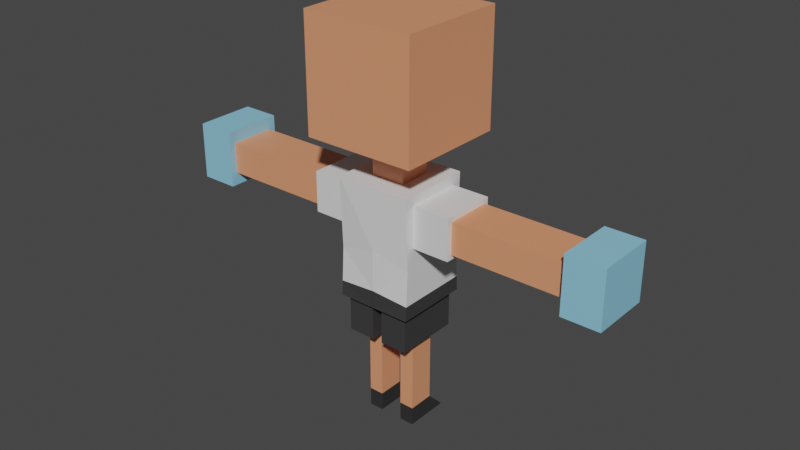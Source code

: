 # Source: baseEnemy.blend  (saved by Blender 3.6.14; exported with 4.5.12 LTS)
import bpy
from mathutils import Matrix  # noqa: F401  (used for matrix-valued properties, if any)

bpy.ops.wm.read_factory_settings(use_empty=True)
scene = bpy.context.scene
scene.name = 'Scene'

# ---- materials (node trees are filled in below, after node groups)
mat_skin = bpy.data.materials.new('skin')
mat_skin.use_transparent_shadow = False
mat_tshirt = bpy.data.materials.new('tshirt')
mat_tshirt.use_transparent_shadow = False
mat_pants = bpy.data.materials.new('pants')
mat_pants.use_transparent_shadow = False
mat_shoes = bpy.data.materials.new('shoes')
mat_shoes.use_transparent_shadow = False
mat_hand = bpy.data.materials.new('hand')
mat_hand.use_transparent_shadow = False

# ---- material node trees
mat_skin.use_nodes = True; mat_skin.node_tree.nodes.clear()
_N = mat_skin.node_tree.nodes; _L = mat_skin.node_tree.links
n0 = _N.new('ShaderNodeBsdfPrincipled'); n0.name = 'Principled BSDF'; n0.location = (10, 300)
n0.distribution = 'GGX'
n0.subsurface_method = 'RANDOM_WALK_SKIN'
n0.inputs[0].default_value = (0.8, 0.3105, 0.1604, 1.0)
n0.inputs[3].default_value = 1.45
n0.inputs[27].default_value = (0.0, 0.0, 0.0, 1.0)
n0.inputs[28].default_value = 1.0
n1 = _N.new('ShaderNodeOutputMaterial'); n1.name = 'Material Output'; n1.location = (300, 300)
_L.new(n0.outputs[0], n1.inputs[0])
n1.is_active_output = True
mat_tshirt.use_nodes = True; mat_tshirt.node_tree.nodes.clear()
_N = mat_tshirt.node_tree.nodes; _L = mat_tshirt.node_tree.links
n0 = _N.new('ShaderNodeBsdfPrincipled'); n0.name = 'Principled BSDF'; n0.location = (10, 300)
n0.distribution = 'GGX'
n0.subsurface_method = 'RANDOM_WALK_SKIN'
n0.inputs[3].default_value = 1.45
n0.inputs[27].default_value = (0.0, 0.0, 0.0, 1.0)
n0.inputs[28].default_value = 1.0
n1 = _N.new('ShaderNodeOutputMaterial'); n1.name = 'Material Output'; n1.location = (300, 300)
_L.new(n0.outputs[0], n1.inputs[0])
n1.is_active_output = True
mat_pants.use_nodes = True; mat_pants.node_tree.nodes.clear()
_N = mat_pants.node_tree.nodes; _L = mat_pants.node_tree.links
n0 = _N.new('ShaderNodeBsdfPrincipled'); n0.name = 'Principled BSDF'; n0.location = (10, 300)
n0.distribution = 'GGX'
n0.subsurface_method = 'RANDOM_WALK_SKIN'
n0.inputs[0].default_value = (0.04321, 0.04321, 0.04321, 1.0)
n0.inputs[3].default_value = 1.45
n0.inputs[27].default_value = (0.0, 0.0, 0.0, 1.0)
n0.inputs[28].default_value = 1.0
n1 = _N.new('ShaderNodeOutputMaterial'); n1.name = 'Material Output'; n1.location = (300, 300)
_L.new(n0.outputs[0], n1.inputs[0])
n1.is_active_output = True
mat_shoes.use_nodes = True; mat_shoes.node_tree.nodes.clear()
_N = mat_shoes.node_tree.nodes; _L = mat_shoes.node_tree.links
n0 = _N.new('ShaderNodeBsdfPrincipled'); n0.name = 'Principled BSDF'; n0.location = (10, 300)
n0.distribution = 'GGX'
n0.subsurface_method = 'RANDOM_WALK_SKIN'
n0.inputs[0].default_value = (0.02924, 0.02924, 0.02924, 1.0)
n0.inputs[3].default_value = 1.45
n0.inputs[27].default_value = (0.0, 0.0, 0.0, 1.0)
n0.inputs[28].default_value = 1.0
n1 = _N.new('ShaderNodeOutputMaterial'); n1.name = 'Material Output'; n1.location = (300, 300)
_L.new(n0.outputs[0], n1.inputs[0])
n1.is_active_output = True
mat_hand.use_nodes = True; mat_hand.node_tree.nodes.clear()
_N = mat_hand.node_tree.nodes; _L = mat_hand.node_tree.links
n0 = _N.new('ShaderNodeBsdfPrincipled'); n0.name = 'Principled BSDF'; n0.location = (10, 300)
n0.distribution = 'GGX'
n0.subsurface_method = 'RANDOM_WALK_SKIN'
n0.inputs[0].default_value = (0.2673, 0.6005, 0.8, 1.0)
n0.inputs[3].default_value = 1.45
n0.inputs[27].default_value = (0.0, 0.0, 0.0, 1.0)
n0.inputs[28].default_value = 1.0
n1 = _N.new('ShaderNodeOutputMaterial'); n1.name = 'Material Output'; n1.location = (300, 300)
_L.new(n0.outputs[0], n1.inputs[0])
n1.is_active_output = True

# ---- world
world_world = bpy.data.worlds.new('World'); scene.world = world_world
world_world.use_nodes = True; world_world.node_tree.nodes.clear()
_N = world_world.node_tree.nodes; _L = world_world.node_tree.links
n0 = _N.new('ShaderNodeOutputWorld'); n0.name = 'World Output'; n0.location = (300, 300)
n1 = _N.new('ShaderNodeBackground'); n1.name = 'Background'; n1.location = (10, 300)
n1.inputs[0].default_value = (0.05088, 0.05088, 0.05088, 1.0)
_L.new(n1.outputs[0], n0.inputs[0])
n0.is_active_output = True
world_world.color = (0.05088, 0.05088, 0.05088)
world_world.use_sun_shadow = False
world_world.sun_shadow_jitter_overblur = 0.0

# ---- meshes
me_cube = bpy.data.meshes.new('Cube')
me_cube.from_pydata([(-0.8655, -0.8655, -4.6), (-0.4475, -0.4475, -1.4), (-0.8655, 0.8655, -4.6), (-0.4475, 0.4475, -1.4), (-1.0, -0.7404, -1.66), (-1.0, 0.7404, -1.66), (-0.4475, -0.4475, -0.4), (-0.4475, 0.4475, -0.4), (-1.477, -1.477, -0.4), (-1.477, 1.477, -0.4), (-1.477, -1.477, 2.6), (-1.477, 1.477, 2.6), (-1.0, -0.7404, -2.74), (-1.0, 0.7404, -2.74), (-1.0, -0.9234, -3.299), (-1.0, -1.0, -1.4), (-1.0, 1.0, -1.4), (-1.0, 0.9234, -3.299), (-2.0, -0.6128, -2.613), (-2.0, -0.6128, -1.787), (-2.0, 0.6128, -1.787), (-2.0, 0.6128, -2.613), (-2.0, -0.7404, -2.74), (-2.0, -0.7404, -1.66), (-2.0, 0.7404, -1.66), (-2.0, 0.7404, -2.74), (-5.0, -0.6128, -2.613), (-5.0, -0.6128, -1.787), (-5.0, 0.6128, -1.787), (-5.0, 0.6128, -2.613), (-5.0, -0.7967, -2.951), (-5.0, -0.7967, -1.449), (-5.0, 0.7967, -1.449), (-5.0, 0.7967, -2.951), (-6.0, -0.6148, -2.769), (-6.0, -0.6148, -1.631), (-6.0, 0.6148, -1.631), (-6.0, 0.6148, -2.769), (-6.0, -0.7967, -2.951), (-6.0, -0.7967, -1.449), (-6.0, 0.7967, -1.449), (-6.0, 0.7967, -2.951), (-0.1345, 0.8655, -4.6), (0.0, 1.0, -1.4), (-0.1345, -0.8655, -4.6), (0.0, -1.0, -1.4), (0.0, 0.4475, -1.4), (0.0, -0.4475, -1.4), (0.0, 0.4475, -0.4), (0.0, -0.4475, -0.4), (0.0, 1.477, -0.4), (0.0, -1.477, -0.4), (0.0, 1.477, 2.6), (0.0, -1.477, 2.6), (0.0, -1.0, -3.032), (0.0, 1.0, -3.032), (-1.0, 1.0, -4.6), (-1.0, -1.0, -4.6), (0.0, 1.0, -4.6), (0.0, -1.0, -4.6), (-0.6954, 0.3477, -5.6), (-0.6954, -0.3477, -5.6), (-0.3046, 0.3477, -5.6), (-0.3046, -0.3477, -5.6), (-0.8655, 0.8655, -5.6), (-0.8655, -0.8655, -5.6), (-0.1345, 0.8655, -5.6), (-0.1345, -0.8655, -5.6), (-0.6954, 0.3477, -7.6), (-0.6954, -0.3477, -7.6), (-0.3046, 0.3477, -7.6), (-0.3046, -0.3477, -7.6), (-0.6954, 0.3477, -8.1), (-0.6954, -0.3477, -8.1), (-0.3046, 0.3477, -8.1), (-0.3046, -0.3477, -8.1), (-0.3046, 0.3477, -7.6), (-0.6954, 0.3477, -7.6), (-0.3046, 0.8477, -8.1), (-0.6954, 0.8477, -8.1), (-1.0, 0.977, -4.21), (-1.0, -0.977, -4.21), (0.0, 1.0, -4.13), (0.0, -1.0, -4.13)], [], [(4, 5, 24, 23), (54, 45, 15, 14), (1, 3, 16, 15), (47, 1, 15, 45), (46, 3, 7, 48), (3, 1, 6, 7), (7, 6, 8, 9), (48, 7, 9, 50), (52, 11, 10, 53), (50, 9, 11, 52), (9, 8, 10, 11), (83, 54, 14, 81), (81, 14, 17, 80), (4, 12, 14, 15), (5, 4, 15, 16), (13, 5, 16, 17), (12, 13, 17, 14), (20, 21, 29, 28), (5, 13, 25, 24), (12, 4, 23, 22), (13, 12, 22, 25), (19, 18, 22, 23), (20, 19, 23, 24), (21, 20, 24, 25), (18, 21, 25, 22), (28, 29, 33, 32), (18, 19, 27, 26), (21, 18, 26, 29), (19, 20, 28, 27), (33, 30, 38, 41), (26, 27, 31, 30), (29, 26, 30, 33), (27, 28, 32, 31), (34, 35, 36, 37), (31, 32, 40, 39), (32, 33, 41, 40), (30, 31, 39, 38), (35, 34, 38, 39), (36, 35, 39, 40), (37, 36, 40, 41), (34, 37, 41, 38), (80, 17, 55, 82), (6, 49, 51, 8), (8, 51, 53, 10), (3, 46, 43, 16), (1, 47, 49, 6), (2, 42, 66, 64), (17, 16, 43, 55), (2, 0, 57, 56), (42, 2, 56, 58), (0, 44, 59, 57), (44, 42, 58, 59), (63, 61, 69, 71), (44, 0, 65, 67), (0, 2, 64, 65), (42, 44, 67, 66), (60, 61, 65, 64), (62, 60, 64, 66), (61, 63, 67, 65), (63, 62, 66, 67), (70, 71, 75, 74), (61, 60, 68, 69), (62, 63, 71, 70), (60, 62, 70, 68), (72, 74, 75, 73), (74, 72, 79, 78), (71, 69, 73, 75), (69, 68, 72, 73), (77, 76, 78, 79), (72, 68, 77, 79), (68, 70, 76, 77), (70, 74, 78, 76), (56, 80, 82, 58), (57, 81, 80, 56), (59, 83, 81, 57)])
me_cube.polygons.foreach_set('material_index', [1, 1, 1, 1, 0, 0, 0, 0, 0, 0, 0, 1, 1, 1, 1, 1, 1, 0, 1, 1, 1, 1, 1, 1, 1, 4, 0, 0, 0, 4, 4, 4, 4, 4, 4, 4, 4, 4, 4, 4, 4, 1, 0, 0, 1, 0, 2, 1, 2, 2, 2, 2, 0, 2, 2, 2, 2, 2, 2, 2, 3, 0, 0, 0, 3, 3, 3, 3, 3, 3, 0, 3, 2, 2, 2])
_uv = me_cube.uv_layers.new(name='UVMap')
_uv.uv.foreach_set('vector', [0.6047, 0.03245, 0.6047, 0.2175, 0.6047, 0.2175, 0.6047, 0.03245, 0.4975, 0.875, 0.625, 0.875, 0.625, 1.0, 0.4767, 1.0, 0.8059, 0.6809, 0.8059, 0.5691, 0.875, 0.5, 0.875, 0.75, 0.75, 0.6809, 0.8059, 0.6809, 0.875, 0.75, 0.75, 0.75, 0.75, 0.5691, 0.8059, 0.5691, 0.8059, 0.5691, 0.75, 0.5691, 0.8059, 0.5691, 0.8059, 0.6809, 0.8059, 0.6809, 0.8059, 0.5691, 0.8059, 0.5691, 0.8059, 0.6809, 0.8059, 0.6809, 0.8059, 0.5691, 0.75, 0.5691, 0.8059, 0.5691, 0.8059, 0.5691, 0.75, 0.5691, 0.75, 0.5691, 0.8059, 0.5691, 0.8059, 0.6809, 0.75, 0.6809, 0.75, 0.5691, 0.8059, 0.5691, 0.8059, 0.5691, 0.75, 0.5691, 0.8059, 0.5691, 0.8059, 0.6809, 0.8059, 0.6809, 0.8059, 0.5691, 0.4117, 0.875, 0.4975, 0.875, 0.4767, 1.0, 0.4055, 1.0, 0.4055, 0.002872, 0.4767, 0.009574, 0.4767, 0.2404, 0.4055, 0.2471, 0.6047, 0.03245, 0.5203, 0.03245, 0.4767, 0.009574, 0.625, 0.0, 0.6047, 0.2175, 0.6047, 0.03245, 0.625, 0.0, 0.625, 0.25, 0.5203, 0.2175, 0.6047, 0.2175, 0.625, 0.25, 0.4767, 0.2404, 0.5203, 0.03245, 0.5203, 0.2175, 0.4767, 0.2404, 0.4767, 0.009574, 0.5948, 0.2016, 0.5302, 0.2016, 0.5302, 0.2016, 0.5948, 0.2016, 0.6047, 0.2175, 0.5203, 0.2175, 0.5203, 0.2175, 0.6047, 0.2175, 0.5203, 0.03245, 0.6047, 0.03245, 0.6047, 0.03245, 0.5203, 0.03245, 0.5203, 0.2175, 0.5203, 0.03245, 0.5203, 0.03245, 0.5203, 0.2175, 0.5948, 0.0484, 0.5302, 0.0484, 0.5203, 0.03245, 0.6047, 0.03245, 0.5948, 0.2016, 0.5948, 0.0484, 0.6047, 0.03245, 0.6047, 0.2175, 0.5302, 0.2016, 0.5948, 0.2016, 0.6047, 0.2175, 0.5203, 0.2175, 0.5302, 0.0484, 0.5302, 0.2016, 0.5203, 0.2175, 0.5203, 0.03245, 0.5948, 0.2016, 0.5302, 0.2016, 0.5302, 0.2016, 0.5948, 0.2016, 0.5302, 0.0484, 0.5948, 0.0484, 0.5948, 0.0484, 0.5302, 0.0484, 0.5302, 0.2016, 0.5302, 0.0484, 0.5302, 0.0484, 0.5302, 0.2016, 0.5948, 0.0484, 0.5948, 0.2016, 0.5948, 0.2016, 0.5948, 0.0484, 0.5302, 0.2016, 0.5302, 0.0484, 0.5302, 0.0484, 0.5302, 0.2016, 0.5302, 0.0484, 0.5948, 0.0484, 0.5948, 0.0484, 0.5302, 0.0484, 0.5302, 0.2016, 0.5302, 0.0484, 0.5302, 0.0484, 0.5302, 0.2016, 0.5948, 0.0484, 0.5948, 0.2016, 0.5948, 0.2016, 0.5948, 0.0484, 0.5381, 0.06588, 0.5869, 0.06588, 0.5869, 0.1841, 0.5381, 0.1841, 0.5948, 0.0484, 0.5948, 0.2016, 0.5948, 0.2016, 0.5948, 0.0484, 0.5948, 0.2016, 0.5302, 0.2016, 0.5302, 0.2016, 0.5948, 0.2016, 0.5302, 0.0484, 0.5948, 0.0484, 0.5948, 0.0484, 0.5302, 0.0484, 0.5869, 0.06588, 0.5381, 0.06588, 0.5302, 0.0484, 0.5948, 0.0484, 0.5869, 0.1841, 0.5869, 0.06588, 0.5948, 0.0484, 0.5948, 0.2016, 0.5381, 0.1841, 0.5869, 0.1841, 0.5948, 0.2016, 0.5302, 0.2016, 0.5381, 0.06588, 0.5381, 0.1841, 0.5302, 0.2016, 0.5302, 0.0484, 0.4055, 0.2471, 0.4767, 0.2404, 0.4975, 0.375, 0.4117, 0.375, 0.8059, 0.6809, 0.75, 0.6809, 0.75, 0.6809, 0.8059, 0.6809, 0.8059, 0.6809, 0.75, 0.6809, 0.75, 0.6809, 0.8059, 0.6809, 0.8059, 0.5691, 0.75, 0.5691, 0.75, 0.5, 0.875, 0.5, 0.8059, 0.6809, 0.75, 0.6809, 0.75, 0.6809, 0.8059, 0.6809, 0.1418, 0.5168, 0.2332, 0.5168, 0.2332, 0.5168, 0.1418, 0.5168, 0.4767, 0.2404, 0.625, 0.25, 0.625, 0.375, 0.4975, 0.375, 0.1418, 0.5168, 0.1418, 0.7332, 0.125, 0.75, 0.125, 0.5, 0.2332, 0.5168, 0.1418, 0.5168, 0.125, 0.5, 0.25, 0.5, 0.1418, 0.7332, 0.2332, 0.7332, 0.25, 0.75, 0.125, 0.75, 0.2332, 0.7332, 0.2332, 0.5168, 0.25, 0.5, 0.25, 0.75, 0.2119, 0.7119, 0.1631, 0.7119, 0.1631, 0.7119, 0.2119, 0.7119, 0.2332, 0.7332, 0.1418, 0.7332, 0.1418, 0.7332, 0.2332, 0.7332, 0.1418, 0.7332, 0.1418, 0.5168, 0.1418, 0.5168, 0.1418, 0.7332, 0.2332, 0.5168, 0.2332, 0.7332, 0.2332, 0.7332, 0.2332, 0.5168, 0.1631, 0.5381, 0.1631, 0.7119, 0.1418, 0.7332, 0.1418, 0.5168, 0.2119, 0.5381, 0.1631, 0.5381, 0.1418, 0.5168, 0.2332, 0.5168, 0.1631, 0.7119, 0.2119, 0.7119, 0.2332, 0.7332, 0.1418, 0.7332, 0.2119, 0.7119, 0.2119, 0.5381, 0.2332, 0.5168, 0.2332, 0.7332, 0.2119, 0.5381, 0.2119, 0.7119, 0.2119, 0.7119, 0.2119, 0.5381, 0.1631, 0.7119, 0.1631, 0.5381, 0.1631, 0.5381, 0.1631, 0.7119, 0.2119, 0.5381, 0.2119, 0.7119, 0.2119, 0.7119, 0.2119, 0.5381, 0.1631, 0.5381, 0.2119, 0.5381, 0.2119, 0.5381, 0.1631, 0.5381, 0.1631, 0.5381, 0.2119, 0.5381, 0.2119, 0.7119, 0.1631, 0.7119, 0.2119, 0.5381, 0.1631, 0.5381, 0.1631, 0.5381, 0.2119, 0.5381, 0.2119, 0.7119, 0.1631, 0.7119, 0.1631, 0.7119, 0.2119, 0.7119, 0.1631, 0.7119, 0.1631, 0.5381, 0.1631, 0.5381, 0.1631, 0.7119, 0.1631, 0.5381, 0.2119, 0.5381, 0.2119, 0.5381, 0.1631, 0.5381, 0.1631, 0.5381, 0.1631, 0.5381, 0.1631, 0.5381, 0.1631, 0.5381, 0.1631, 0.5381, 0.2119, 0.5381, 0.2119, 0.5381, 0.1631, 0.5381, 0.2119, 0.5381, 0.2119, 0.5381, 0.2119, 0.5381, 0.2119, 0.5381, 0.375, 0.25, 0.4055, 0.2471, 0.4117, 0.375, 0.375, 0.375, 0.375, 0.0, 0.4055, 0.002872, 0.4055, 0.2471, 0.375, 0.25, 0.375, 0.875, 0.4117, 0.875, 0.4055, 1.0, 0.375, 1.0])
me_cube.materials.append(mat_skin)
me_cube.materials.append(mat_tshirt)
me_cube.materials.append(mat_pants)
me_cube.materials.append(mat_shoes)
me_cube.materials.append(mat_hand)
me_cube.update()
arm_armature = bpy.data.armatures.new('Armature')  # bones are not reproduced

# ---- objects
ob_cube_001 = bpy.data.objects.new('Cube.001', me_cube)
ob_enemibones = bpy.data.objects.new('enemiBones', arm_armature)

# ---- transforms, parenting, visibility, modifiers, constraints
ob_cube_001.parent = ob_enemibones
ob_cube_001.matrix_parent_inverse = Matrix(((3.333, -0.0, 0.0, -0.0), (-0.0, 3.333, -0.0, 0.0), (0.0, -0.0, 3.333, -2.333), (-0.0, 0.0, -0.0, 1.0)))
ob_cube_001.location = (0.0, 0.0, 0.8)
ob_cube_001.scale = (0.1, 0.1, 0.1)
_vg = ob_cube_001.vertex_groups.new(name='belly')
_vg.add([14, 17, 54, 55, 80, 81, 82, 83], 1.0, 'REPLACE')
_vg = ob_cube_001.vertex_groups.new(name='chest')
_vg.add([1, 3, 4, 5, 12, 13, 14, 15, 16, 17, 43, 45, 46, 47, 54, 55], 1.0, 'REPLACE')
_vg = ob_cube_001.vertex_groups.new(name='neck')
_vg.add([1, 3, 6, 7, 46, 47, 48, 49], 1.0, 'REPLACE')
_vg = ob_cube_001.vertex_groups.new(name='head')
_vg.add([6, 7, 8, 9, 10, 11, 48, 49, 50, 51, 52, 53], 1.0, 'REPLACE')
_vg = ob_cube_001.vertex_groups.new(name='rightBicept')
_vg.add([4, 5, 12, 13, 18, 19, 20, 21, 22, 23, 24, 25], 1.0, 'REPLACE')
_vg = ob_cube_001.vertex_groups.new(name='rightArm')
_vg.add([18, 19, 20, 21, 26, 27, 28, 29], 1.0, 'REPLACE')
_vg = ob_cube_001.vertex_groups.new(name='rightHand')
for _i, _w in zip([26, 27, 28, 29, 30, 31, 32, 33, 34, 35, 36, 37, 38, 39, 40, 41], [0.8462, 0.8462, 0.8462, 0.8462, 0.8462, 0.8462, 0.8462, 0.8462, 1.0, 1.0, 1.0, 1.0, 1.0, 1.0, 1.0, 1.0]): _vg.add([_i], _w, 'REPLACE')
_vg = ob_cube_001.vertex_groups.new(name='leftBicept')
_vg = ob_cube_001.vertex_groups.new(name='leftArm')
_vg = ob_cube_001.vertex_groups.new(name='leftHand')
_vg = ob_cube_001.vertex_groups.new(name='rightPant')
for _i, _w in zip([0, 2, 12, 13, 14, 17, 22, 25, 42, 44, 54, 55, 56, 57, 58, 59, 60, 61, 62, 63, 64, 65, 66, 67, 80, 81, 82, 83], [0.7523, 0.8355, 0.2019, 0.1961, 0.6762, 0.7167, 0.03375, 0.03415, 0.713, 0.3454, 0.2308, 0.3457, 0.8108, 0.7369, 0.6508, 0.2831, 0.9686, 0.9613, 0.9651, 0.9552, 0.9552, 0.9279, 0.9439, 0.8626, 0.7637, 0.7066, 0.4982, 0.2569]): _vg.add([_i], _w, 'REPLACE')
_vg = ob_cube_001.vertex_groups.new(name='rightLeg')
_vg = ob_cube_001.vertex_groups.new(name='rightShoe')
for _i, _w in zip([68, 69, 70, 71, 72, 73, 74, 75, 76, 77, 79], [0.9202, 0.951, 0.9112, 0.953, 0.0592, 0.5196, 0.05179, 0.5215, 0.203, 0.5596, 0.00131]): _vg.add([_i], _w, 'REPLACE')
_vg = ob_cube_001.vertex_groups.new(name='rightFoot')
for _i, _w in zip([68, 69, 70, 71, 72, 73, 74, 75, 76, 77, 78, 79], [0.05764, 0.01582, 0.07033, 0.01386, 0.94, 0.4787, 0.9474, 0.4767, 0.797, 0.4403, 0.9865, 0.9742]): _vg.add([_i], _w, 'REPLACE')
_vg = ob_cube_001.vertex_groups.new(name='leftPant')
_vg = ob_cube_001.vertex_groups.new(name='leftLeg')
_vg = ob_cube_001.vertex_groups.new(name='leftShoe')
_vg = ob_cube_001.vertex_groups.new(name='leftFoot')
_m = ob_cube_001.modifiers.new('Mirror', 'MIRROR')
_m.mirror_object = ob_enemibones
_m = ob_cube_001.modifiers.new('Armature', 'ARMATURE')
_m.object = ob_enemibones
ob_enemibones.location = (0.0, 0.0, 0.7)
ob_enemibones.scale = (0.3, 0.3, 0.3)
ob_enemibones.show_in_front = True

# ---- collection membership
scene.collection.objects.link(ob_cube_001)
scene.collection.objects.link(ob_enemibones)

# ---- scene / render settings (as saved in the file)
scene.frame_start = 1; scene.frame_end = 250; scene.frame_set(1)
scene.render.engine = 'BLENDER_EEVEE_NEXT'
scene.cycles.sampling_pattern = 'TABULATED_SOBOL'
scene.view_settings.view_transform = 'Filmic'
bpy.context.view_layer.update()

# ---- added for rendering (the .blend has no active camera and no usable light): camera, sun
cam_auto = bpy.data.cameras.new('AutoCamera')
cam_auto.lens = 50.0
cam_auto.sensor_width = 36.0
cam_auto.clip_end = 1000.0
ob_auto_camera = bpy.data.objects.new('AutoCamera', cam_auto)
scene.collection.objects.link(ob_auto_camera)
ob_auto_camera.location = (1.51243, -1.81492, 1.73494)
ob_auto_camera.rotation_euler = (1.09748, -7.21219e-08, 0.694738)
scene.camera = ob_auto_camera
light_auto_sun = bpy.data.lights.new('AutoSun', 'SUN')
light_auto_sun.energy = 3.0
light_auto_sun.angle = 0.0523599
ob_auto_sun = bpy.data.objects.new('AutoSun', light_auto_sun)
scene.collection.objects.link(ob_auto_sun)
ob_auto_sun.rotation_euler = (0.872665, 0.174533, 0.523599)
bpy.context.view_layer.update()
